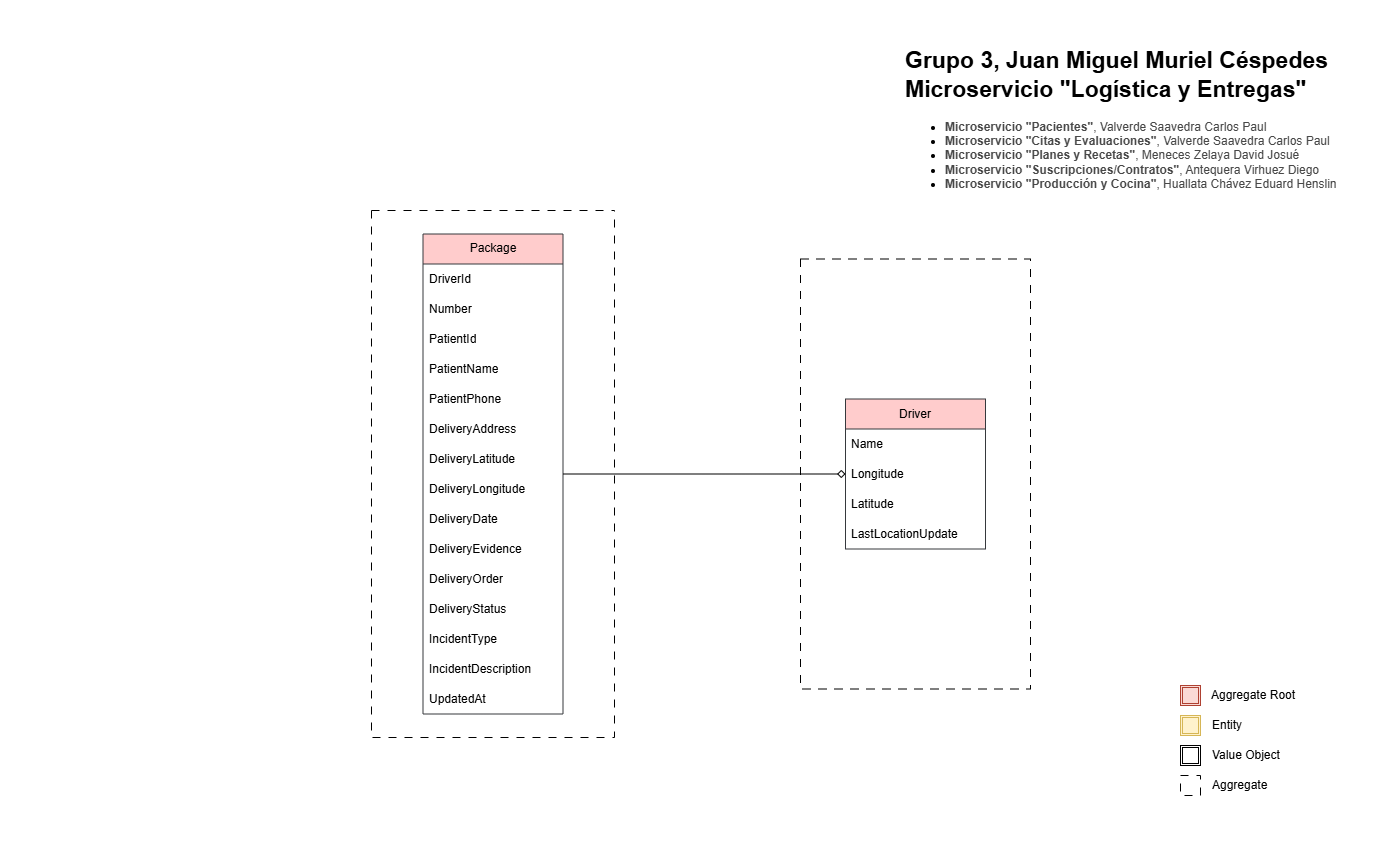

The diagram above was exported from draw.io. Its source (the exported page's mxGraphModel, read from the mxfile embedded in the PNG):
<mxGraphModel dx="2568" dy="1290" grid="1" gridSize="10" guides="1" tooltips="1" connect="1" arrows="1" fold="1" page="1" pageScale="1" pageWidth="1400" pageHeight="850" math="0" shadow="0">
  <root>
    <mxCell id="0" />
    <mxCell id="1" parent="0" />
    <mxCell id="_8GD231b73iw7b1_LVfK-1" value="" style="rounded=0;whiteSpace=wrap;html=1;fillColor=none;dashed=1;dashPattern=8 8;" parent="1" vertex="1">
      <mxGeometry x="800" y="258.5" width="230" height="430" as="geometry" />
    </mxCell>
    <mxCell id="_8GD231b73iw7b1_LVfK-3" value="Driver" style="swimlane;fontStyle=0;childLayout=stackLayout;horizontal=1;startSize=30;horizontalStack=0;resizeParent=1;resizeParentMax=0;resizeLast=0;collapsible=1;marginBottom=0;whiteSpace=wrap;html=1;fillColor=#ffcccc;strokeColor=#36393d;" parent="1" vertex="1">
      <mxGeometry x="845" y="398.5" width="140" height="150" as="geometry" />
    </mxCell>
    <mxCell id="_8GD231b73iw7b1_LVfK-4" value="Name" style="text;strokeColor=none;fillColor=none;align=left;verticalAlign=middle;spacingLeft=4;spacingRight=4;overflow=hidden;points=[[0,0.5],[1,0.5]];portConstraint=eastwest;rotatable=0;whiteSpace=wrap;html=1;" parent="_8GD231b73iw7b1_LVfK-3" vertex="1">
      <mxGeometry y="30" width="140" height="30" as="geometry" />
    </mxCell>
    <mxCell id="_8GD231b73iw7b1_LVfK-5" value="Longitude" style="text;strokeColor=none;fillColor=none;align=left;verticalAlign=middle;spacingLeft=4;spacingRight=4;overflow=hidden;points=[[0,0.5],[1,0.5]];portConstraint=eastwest;rotatable=0;whiteSpace=wrap;html=1;" parent="_8GD231b73iw7b1_LVfK-3" vertex="1">
      <mxGeometry y="60" width="140" height="30" as="geometry" />
    </mxCell>
    <mxCell id="_8GD231b73iw7b1_LVfK-6" value="Latitude" style="text;strokeColor=none;fillColor=none;align=left;verticalAlign=middle;spacingLeft=4;spacingRight=4;overflow=hidden;points=[[0,0.5],[1,0.5]];portConstraint=eastwest;rotatable=0;whiteSpace=wrap;html=1;" parent="_8GD231b73iw7b1_LVfK-3" vertex="1">
      <mxGeometry y="90" width="140" height="30" as="geometry" />
    </mxCell>
    <mxCell id="_8GD231b73iw7b1_LVfK-7" value="LastLocationUpdate" style="text;strokeColor=none;fillColor=none;align=left;verticalAlign=middle;spacingLeft=4;spacingRight=4;overflow=hidden;points=[[0,0.5],[1,0.5]];portConstraint=eastwest;rotatable=0;whiteSpace=wrap;html=1;" parent="_8GD231b73iw7b1_LVfK-3" vertex="1">
      <mxGeometry y="120" width="140" height="30" as="geometry" />
    </mxCell>
    <mxCell id="_8GD231b73iw7b1_LVfK-8" value="" style="swimlane;startSize=0;dashed=1;dashPattern=8 8;" parent="1" vertex="1">
      <mxGeometry x="371" y="210" width="243" height="527" as="geometry" />
    </mxCell>
    <mxCell id="_8GD231b73iw7b1_LVfK-9" value="Package" style="swimlane;fontStyle=0;childLayout=stackLayout;horizontal=1;startSize=30;horizontalStack=0;resizeParent=1;resizeParentMax=0;resizeLast=0;collapsible=1;marginBottom=0;whiteSpace=wrap;html=1;fillColor=#ffcccc;strokeColor=#36393d;glass=0;swimlaneLine=1;" parent="_8GD231b73iw7b1_LVfK-8" vertex="1">
      <mxGeometry x="51.5" y="23.5" width="140" height="480" as="geometry" />
    </mxCell>
    <mxCell id="_8GD231b73iw7b1_LVfK-49" value="DriverId" style="text;strokeColor=none;fillColor=none;align=left;verticalAlign=middle;spacingLeft=4;spacingRight=4;overflow=hidden;points=[[0,0.5],[1,0.5]];portConstraint=eastwest;rotatable=0;whiteSpace=wrap;html=1;" parent="_8GD231b73iw7b1_LVfK-9" vertex="1">
      <mxGeometry y="30" width="140" height="30" as="geometry" />
    </mxCell>
    <mxCell id="_8GD231b73iw7b1_LVfK-10" value="Number" style="text;strokeColor=none;fillColor=none;align=left;verticalAlign=middle;spacingLeft=4;spacingRight=4;overflow=hidden;points=[[0,0.5],[1,0.5]];portConstraint=eastwest;rotatable=0;whiteSpace=wrap;html=1;" parent="_8GD231b73iw7b1_LVfK-9" vertex="1">
      <mxGeometry y="60" width="140" height="30" as="geometry" />
    </mxCell>
    <mxCell id="_8GD231b73iw7b1_LVfK-11" value="PatientId" style="text;strokeColor=none;fillColor=none;align=left;verticalAlign=middle;spacingLeft=4;spacingRight=4;overflow=hidden;points=[[0,0.5],[1,0.5]];portConstraint=eastwest;rotatable=0;whiteSpace=wrap;html=1;" parent="_8GD231b73iw7b1_LVfK-9" vertex="1">
      <mxGeometry y="90" width="140" height="30" as="geometry" />
    </mxCell>
    <mxCell id="_8GD231b73iw7b1_LVfK-12" value="PatientName" style="text;strokeColor=none;fillColor=none;align=left;verticalAlign=middle;spacingLeft=4;spacingRight=4;overflow=hidden;points=[[0,0.5],[1,0.5]];portConstraint=eastwest;rotatable=0;whiteSpace=wrap;html=1;" parent="_8GD231b73iw7b1_LVfK-9" vertex="1">
      <mxGeometry y="120" width="140" height="30" as="geometry" />
    </mxCell>
    <mxCell id="_8GD231b73iw7b1_LVfK-13" value="PatientPhone" style="text;strokeColor=none;fillColor=none;align=left;verticalAlign=middle;spacingLeft=4;spacingRight=4;overflow=hidden;points=[[0,0.5],[1,0.5]];portConstraint=eastwest;rotatable=0;whiteSpace=wrap;html=1;" parent="_8GD231b73iw7b1_LVfK-9" vertex="1">
      <mxGeometry y="150" width="140" height="30" as="geometry" />
    </mxCell>
    <mxCell id="_8GD231b73iw7b1_LVfK-14" value="DeliveryAddress" style="text;strokeColor=none;fillColor=none;align=left;verticalAlign=middle;spacingLeft=4;spacingRight=4;overflow=hidden;points=[[0,0.5],[1,0.5]];portConstraint=eastwest;rotatable=0;whiteSpace=wrap;html=1;" parent="_8GD231b73iw7b1_LVfK-9" vertex="1">
      <mxGeometry y="180" width="140" height="30" as="geometry" />
    </mxCell>
    <mxCell id="_8GD231b73iw7b1_LVfK-15" value="DeliveryLatitude" style="text;strokeColor=none;fillColor=none;align=left;verticalAlign=middle;spacingLeft=4;spacingRight=4;overflow=hidden;points=[[0,0.5],[1,0.5]];portConstraint=eastwest;rotatable=0;whiteSpace=wrap;html=1;" parent="_8GD231b73iw7b1_LVfK-9" vertex="1">
      <mxGeometry y="210" width="140" height="30" as="geometry" />
    </mxCell>
    <mxCell id="_8GD231b73iw7b1_LVfK-16" value="DeliveryLongitude" style="text;strokeColor=none;fillColor=none;align=left;verticalAlign=middle;spacingLeft=4;spacingRight=4;overflow=hidden;points=[[0,0.5],[1,0.5]];portConstraint=eastwest;rotatable=0;whiteSpace=wrap;html=1;" parent="_8GD231b73iw7b1_LVfK-9" vertex="1">
      <mxGeometry y="240" width="140" height="30" as="geometry" />
    </mxCell>
    <mxCell id="_8GD231b73iw7b1_LVfK-44" value="DeliveryDate" style="text;strokeColor=none;fillColor=none;align=left;verticalAlign=middle;spacingLeft=4;spacingRight=4;overflow=hidden;points=[[0,0.5],[1,0.5]];portConstraint=eastwest;rotatable=0;whiteSpace=wrap;html=1;" parent="_8GD231b73iw7b1_LVfK-9" vertex="1">
      <mxGeometry y="270" width="140" height="30" as="geometry" />
    </mxCell>
    <mxCell id="_8GD231b73iw7b1_LVfK-43" value="DeliveryEvidence" style="text;strokeColor=none;fillColor=none;align=left;verticalAlign=middle;spacingLeft=4;spacingRight=4;overflow=hidden;points=[[0,0.5],[1,0.5]];portConstraint=eastwest;rotatable=0;whiteSpace=wrap;html=1;" parent="_8GD231b73iw7b1_LVfK-9" vertex="1">
      <mxGeometry y="300" width="140" height="30" as="geometry" />
    </mxCell>
    <mxCell id="_8GD231b73iw7b1_LVfK-42" value="DeliveryOrder" style="text;strokeColor=none;fillColor=none;align=left;verticalAlign=middle;spacingLeft=4;spacingRight=4;overflow=hidden;points=[[0,0.5],[1,0.5]];portConstraint=eastwest;rotatable=0;whiteSpace=wrap;html=1;" parent="_8GD231b73iw7b1_LVfK-9" vertex="1">
      <mxGeometry y="330" width="140" height="30" as="geometry" />
    </mxCell>
    <mxCell id="_8GD231b73iw7b1_LVfK-48" value="DeliveryStatus" style="text;strokeColor=none;fillColor=none;align=left;verticalAlign=middle;spacingLeft=4;spacingRight=4;overflow=hidden;points=[[0,0.5],[1,0.5]];portConstraint=eastwest;rotatable=0;whiteSpace=wrap;html=1;" parent="_8GD231b73iw7b1_LVfK-9" vertex="1">
      <mxGeometry y="360" width="140" height="30" as="geometry" />
    </mxCell>
    <mxCell id="_8GD231b73iw7b1_LVfK-41" value="IncidentType" style="text;strokeColor=none;fillColor=none;align=left;verticalAlign=middle;spacingLeft=4;spacingRight=4;overflow=hidden;points=[[0,0.5],[1,0.5]];portConstraint=eastwest;rotatable=0;whiteSpace=wrap;html=1;" parent="_8GD231b73iw7b1_LVfK-9" vertex="1">
      <mxGeometry y="390" width="140" height="30" as="geometry" />
    </mxCell>
    <mxCell id="_8GD231b73iw7b1_LVfK-40" value="IncidentDescription" style="text;strokeColor=none;fillColor=none;align=left;verticalAlign=middle;spacingLeft=4;spacingRight=4;overflow=hidden;points=[[0,0.5],[1,0.5]];portConstraint=eastwest;rotatable=0;whiteSpace=wrap;html=1;" parent="_8GD231b73iw7b1_LVfK-9" vertex="1">
      <mxGeometry y="420" width="140" height="30" as="geometry" />
    </mxCell>
    <mxCell id="_8GD231b73iw7b1_LVfK-45" value="UpdatedAt" style="text;strokeColor=none;fillColor=none;align=left;verticalAlign=middle;spacingLeft=4;spacingRight=4;overflow=hidden;points=[[0,0.5],[1,0.5]];portConstraint=eastwest;rotatable=0;whiteSpace=wrap;html=1;" parent="_8GD231b73iw7b1_LVfK-9" vertex="1">
      <mxGeometry y="450" width="140" height="30" as="geometry" />
    </mxCell>
    <mxCell id="_8GD231b73iw7b1_LVfK-17" value="" style="shape=ext;double=1;whiteSpace=wrap;html=1;aspect=fixed;fillColor=#fad9d5;strokeColor=#ae4132;" parent="1" vertex="1">
      <mxGeometry x="1180" y="685" width="20" height="20" as="geometry" />
    </mxCell>
    <mxCell id="_8GD231b73iw7b1_LVfK-18" value="Aggregate Root" style="text;html=1;align=left;verticalAlign=middle;whiteSpace=wrap;rounded=0;" parent="1" vertex="1">
      <mxGeometry x="1209" y="680" width="130" height="30" as="geometry" />
    </mxCell>
    <mxCell id="_8GD231b73iw7b1_LVfK-19" value="" style="shape=ext;double=1;whiteSpace=wrap;html=1;aspect=fixed;fillColor=#fff2cc;strokeColor=#d6b656;" parent="1" vertex="1">
      <mxGeometry x="1180" y="715" width="20" height="20" as="geometry" />
    </mxCell>
    <mxCell id="_8GD231b73iw7b1_LVfK-20" value="Entity" style="text;html=1;align=left;verticalAlign=middle;whiteSpace=wrap;rounded=0;" parent="1" vertex="1">
      <mxGeometry x="1210" y="710" width="130" height="30" as="geometry" />
    </mxCell>
    <mxCell id="_8GD231b73iw7b1_LVfK-21" value="" style="rounded=0;whiteSpace=wrap;html=1;dashed=1;dashPattern=8 8;" parent="1" vertex="1">
      <mxGeometry x="1180" y="775" width="20" height="20" as="geometry" />
    </mxCell>
    <mxCell id="_8GD231b73iw7b1_LVfK-22" value="Aggregate" style="text;html=1;align=left;verticalAlign=middle;whiteSpace=wrap;rounded=0;" parent="1" vertex="1">
      <mxGeometry x="1210" y="770" width="130" height="30" as="geometry" />
    </mxCell>
    <mxCell id="_8GD231b73iw7b1_LVfK-23" value="" style="shape=ext;double=1;whiteSpace=wrap;html=1;aspect=fixed;" parent="1" vertex="1">
      <mxGeometry x="1180" y="745" width="20" height="20" as="geometry" />
    </mxCell>
    <mxCell id="_8GD231b73iw7b1_LVfK-24" value="Value Object" style="text;html=1;align=left;verticalAlign=middle;whiteSpace=wrap;rounded=0;" parent="1" vertex="1">
      <mxGeometry x="1210" y="740" width="130" height="30" as="geometry" />
    </mxCell>
    <mxCell id="_8GD231b73iw7b1_LVfK-25" value="&lt;h1 style=&quot;margin-top: 0px;&quot;&gt;&lt;font style=&quot;font-size: 23px;&quot;&gt;Grupo 3, Juan Miguel Muriel Céspedes&lt;br&gt;Microservicio &quot;Logística y Entregas&quot;&lt;/font&gt;&lt;/h1&gt;&lt;p&gt;&lt;/p&gt;&lt;ul&gt;&lt;li&gt;&lt;font style=&quot;color: light-dark(rgb(72, 72, 72), rgb(237, 237, 237));&quot;&gt;&lt;b style=&quot;&quot;&gt;Microservicio &quot;Pacientes&quot;&lt;/b&gt;, Valverde Saavedra Carlos Paul&lt;/font&gt;&lt;/li&gt;&lt;li&gt;&lt;font style=&quot;color: light-dark(rgb(72, 72, 72), rgb(237, 237, 237));&quot;&gt;&lt;b&gt;Microservicio &quot;Citas y Evaluaciones&quot;&lt;/b&gt;, Valverde Saavedra Carlos Paul&lt;/font&gt;&lt;/li&gt;&lt;li&gt;&lt;font style=&quot;color: light-dark(rgb(72, 72, 72), rgb(237, 237, 237));&quot;&gt;&lt;b&gt;Microservicio &quot;Planes y Recetas&quot;&lt;/b&gt;, Meneces Zelaya David Josué&lt;/font&gt;&lt;/li&gt;&lt;li&gt;&lt;font style=&quot;color: light-dark(rgb(72, 72, 72), rgb(237, 237, 237));&quot;&gt;&lt;b&gt;Microservicio &quot;Suscripciones/Contratos&quot;&lt;/b&gt;, Antequera Virhuez Diego&lt;/font&gt;&lt;/li&gt;&lt;li&gt;&lt;font style=&quot;color: light-dark(rgb(72, 72, 72), rgb(237, 237, 237));&quot;&gt;&lt;b style=&quot;&quot;&gt;Microservicio &quot;Producción y Cocina&quot;&lt;/b&gt;, Huallata Chávez Eduard Henslin&lt;/font&gt;&lt;/li&gt;&lt;/ul&gt;&lt;p&gt;&lt;/p&gt;" style="text;html=1;whiteSpace=wrap;overflow=hidden;rounded=0;" parent="1" vertex="1">
      <mxGeometry x="903" y="39" width="436" height="171" as="geometry" />
    </mxCell>
    <mxCell id="_8GD231b73iw7b1_LVfK-47" style="edgeStyle=orthogonalEdgeStyle;rounded=0;orthogonalLoop=1;jettySize=auto;html=1;endArrow=diamond;endFill=0;" parent="1" source="_8GD231b73iw7b1_LVfK-9" target="_8GD231b73iw7b1_LVfK-3" edge="1">
      <mxGeometry relative="1" as="geometry" />
    </mxCell>
  </root>
</mxGraphModel>